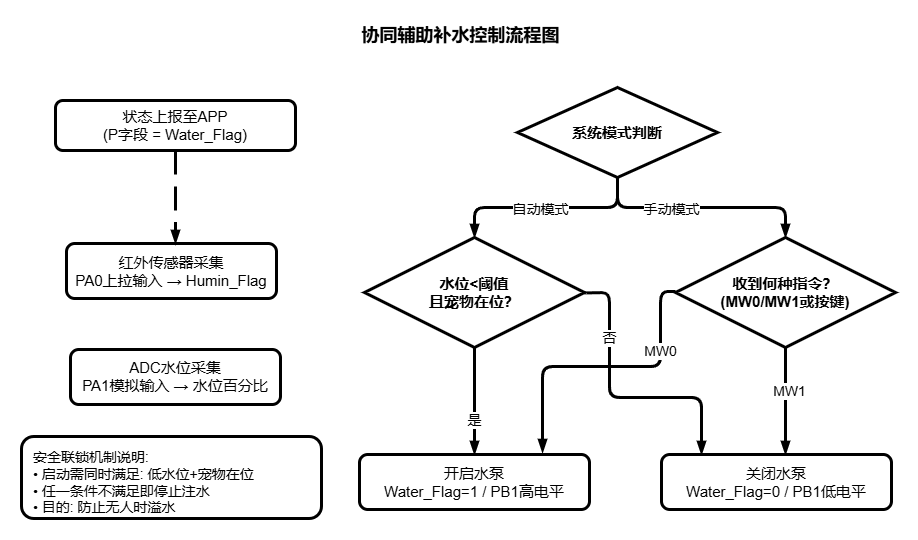

The diagram above was exported from draw.io. Its source (the exported page's mxGraphModel, read from the mxfile embedded in the PNG):
<mxGraphModel dx="1373" dy="914" grid="0" gridSize="10" guides="1" tooltips="1" connect="1" arrows="1" fold="1" page="1" pageScale="1" pageWidth="1169" pageHeight="1654" math="0" shadow="0">
  <root>
    <mxCell id="0" />
    <mxCell id="1" parent="0" />
    <mxCell id="j8DhcwhmFXB9hgo6OwRx-19" parent="1" style="text;html=1;align=center;verticalAlign=middle;resizable=0;points=[];autosize=1;fillColor=none;strokeColor=none;fontColor=#000000;fontSize=18;fontStyle=1;" value="协同辅助补水控制流程图" vertex="1">
      <mxGeometry height="30" width="240" x="424" y="471" as="geometry" />
    </mxCell>
    <mxCell id="j8DhcwhmFXB9hgo6OwRx-20" parent="1" style="rounded=1;whiteSpace=wrap;html=1;fillColor=#FFFFFF;strokeColor=#000000;fontColor=#000000;fontSize=15;strokeWidth=3;align=center;verticalAlign=middle;" value="红外传感器采集&#10;PA0上拉输入 → Humin_Flag" vertex="1">
      <mxGeometry height="55" width="210" x="150" y="694" as="geometry" />
    </mxCell>
    <mxCell id="j8DhcwhmFXB9hgo6OwRx-21" parent="1" style="rounded=1;whiteSpace=wrap;html=1;fillColor=#FFFFFF;strokeColor=#000000;fontColor=#000000;fontSize=15;strokeWidth=3;align=center;verticalAlign=middle;" value="ADC水位采集&#10;PA1模拟输入 → 水位百分比" vertex="1">
      <mxGeometry height="55" width="210" x="154" y="800" as="geometry" />
    </mxCell>
    <mxCell id="j8DhcwhmFXB9hgo6OwRx-22" parent="1" style="rhombus;whiteSpace=wrap;html=1;fillColor=#FFFFFF;strokeColor=#000000;fontColor=#000000;fontSize=15;fontStyle=1;strokeWidth=3;arcSize=40;align=center;verticalAlign=middle;" value="系统模式判断" vertex="1">
      <mxGeometry height="90" width="200" x="601" y="538" as="geometry" />
    </mxCell>
    <mxCell id="j8DhcwhmFXB9hgo6OwRx-23" edge="1" parent="1" source="j8DhcwhmFXB9hgo6OwRx-22" style="edgeStyle=orthogonalEdgeStyle;rounded=1;orthogonalLoop=1;jettySize=auto;html=1;strokeColor=#000000;strokeWidth=3;endArrow=blockThin;endFill=1;fontColor=#000000;fontSize=14;" target="j8DhcwhmFXB9hgo6OwRx-27" value="自动模式">
      <mxGeometry relative="1" x="0.05" y="2" as="geometry">
        <mxPoint as="offset" />
      </mxGeometry>
    </mxCell>
    <mxCell id="j8DhcwhmFXB9hgo6OwRx-24" edge="1" parent="1" source="j8DhcwhmFXB9hgo6OwRx-22" style="edgeStyle=orthogonalEdgeStyle;rounded=1;orthogonalLoop=1;jettySize=auto;html=1;strokeColor=#000000;strokeWidth=3;endArrow=blockThin;endFill=1;fontColor=#000000;fontSize=14;" target="j8DhcwhmFXB9hgo6OwRx-25" value="手动模式">
      <mxGeometry relative="1" x="-0.2708" y="-2" as="geometry">
        <mxPoint as="offset" />
        <Array as="points">
          <mxPoint x="701" y="658" />
          <mxPoint x="869" y="658" />
        </Array>
      </mxGeometry>
    </mxCell>
    <mxCell id="j8DhcwhmFXB9hgo6OwRx-25" parent="1" style="rhombus;whiteSpace=wrap;html=1;fillColor=#FFFFFF;strokeColor=#000000;fontColor=#000000;fontSize=15;fontStyle=1;strokeWidth=3;arcSize=40;align=center;verticalAlign=middle;" value="收到何种指令？&#10;(MW0/MW1或按键)" vertex="1">
      <mxGeometry height="110" width="220" x="759" y="688" as="geometry" />
    </mxCell>
    <mxCell id="j8DhcwhmFXB9hgo6OwRx-26" edge="1" parent="1" source="j8DhcwhmFXB9hgo6OwRx-25" style="edgeStyle=orthogonalEdgeStyle;rounded=1;orthogonalLoop=1;jettySize=auto;html=1;strokeColor=#000000;strokeWidth=3;endArrow=blockThin;endFill=1;fontColor=#000000;fontSize=14;" target="j8DhcwhmFXB9hgo6OwRx-31" value="MW1">
      <mxGeometry relative="1" x="-0.1973" y="4" as="geometry">
        <mxPoint as="offset" />
        <Array as="points">
          <mxPoint x="895" y="768" />
          <mxPoint x="896" y="768" />
        </Array>
      </mxGeometry>
    </mxCell>
    <mxCell id="j8DhcwhmFXB9hgo6OwRx-27" parent="1" style="rhombus;whiteSpace=wrap;html=1;fillColor=#FFFFFF;strokeColor=#000000;fontColor=#000000;fontSize=15;fontStyle=1;strokeWidth=3;arcSize=40;align=center;verticalAlign=middle;" value="水位&lt;阈值&#10;且宠物在位？" vertex="1">
      <mxGeometry height="110" width="220" x="448" y="688" as="geometry" />
    </mxCell>
    <mxCell id="j8DhcwhmFXB9hgo6OwRx-28" edge="1" parent="1" source="j8DhcwhmFXB9hgo6OwRx-27" style="edgeStyle=orthogonalEdgeStyle;rounded=1;orthogonalLoop=1;jettySize=auto;html=1;strokeColor=#000000;strokeWidth=3;endArrow=blockThin;endFill=1;fontColor=#000000;fontSize=14;" target="j8DhcwhmFXB9hgo6OwRx-30" value="是">
      <mxGeometry relative="1" x="0.3645" as="geometry">
        <mxPoint as="offset" />
      </mxGeometry>
    </mxCell>
    <mxCell id="j8DhcwhmFXB9hgo6OwRx-29" edge="1" parent="1" source="j8DhcwhmFXB9hgo6OwRx-27" style="edgeStyle=orthogonalEdgeStyle;rounded=1;orthogonalLoop=1;jettySize=auto;html=1;strokeColor=#000000;strokeWidth=3;endArrow=blockThin;endFill=1;fontColor=#000000;fontSize=14;exitX=1.006;exitY=0.504;exitDx=0;exitDy=0;entryX=0.174;entryY=0.004;entryDx=0;entryDy=0;entryPerimeter=0;exitPerimeter=0;" value="否">
      <mxGeometry relative="1" x="-0.4874" as="geometry">
        <mxPoint as="offset" />
        <Array as="points">
          <mxPoint x="668" y="743" />
          <mxPoint x="693" y="743" />
          <mxPoint x="693" y="848" />
          <mxPoint x="785" y="848" />
        </Array>
        <mxPoint x="668" y="729.78" as="sourcePoint" />
        <mxPoint x="785.0200000000186" y="905.0000000000302" as="targetPoint" />
      </mxGeometry>
    </mxCell>
    <mxCell id="j8DhcwhmFXB9hgo6OwRx-30" parent="1" style="rounded=1;whiteSpace=wrap;html=1;fillColor=#FFFFFF;strokeColor=#000000;fontColor=#000000;fontSize=15;strokeWidth=3;align=center;verticalAlign=middle;" value="开启水泵&#10;Water_Flag=1 / PB1高电平" vertex="1">
      <mxGeometry height="55" width="230" x="443" y="905" as="geometry" />
    </mxCell>
    <mxCell id="j8DhcwhmFXB9hgo6OwRx-31" parent="1" style="rounded=1;whiteSpace=wrap;html=1;fillColor=#FFFFFF;strokeColor=#000000;fontColor=#000000;fontSize=15;strokeWidth=3;align=center;verticalAlign=middle;" value="关闭水泵&#10;Water_Flag=0 / PB1低电平" vertex="1">
      <mxGeometry height="55" width="230" x="745" y="905" as="geometry" />
    </mxCell>
    <mxCell id="j8DhcwhmFXB9hgo6OwRx-32" parent="1" style="rounded=1;whiteSpace=wrap;html=1;fillColor=#FFFFFF;strokeColor=#000000;fontColor=#000000;fontSize=15;strokeWidth=3;align=center;verticalAlign=middle;" value="状态上报至APP&#10;(P字段 = Water_Flag)" vertex="1">
      <mxGeometry height="50" width="240" x="139" y="551" as="geometry" />
    </mxCell>
    <mxCell id="j8DhcwhmFXB9hgo6OwRx-33" edge="1" parent="1" source="j8DhcwhmFXB9hgo6OwRx-32" style="edgeStyle=orthogonalEdgeStyle;rounded=1;orthogonalLoop=1;jettySize=auto;html=1;strokeColor=#000000;strokeWidth=3;endArrow=blockThin;endFill=1;dashed=1;dashPattern=8 4;" target="j8DhcwhmFXB9hgo6OwRx-20">
      <mxGeometry relative="1" as="geometry">
        <Array as="points">
          <mxPoint x="253" y="723" />
          <mxPoint x="253" y="723" />
        </Array>
      </mxGeometry>
    </mxCell>
    <mxCell id="j8DhcwhmFXB9hgo6OwRx-34" parent="1" style="rounded=1;whiteSpace=wrap;html=1;fillColor=#FFFFFF;strokeColor=#000000;fontColor=#000000;fontSize=14;align=left;verticalAlign=top;spacingTop=6;spacingLeft=10;strokeWidth=3;" value="安全联锁机制说明:&#10;• 启动需同时满足: 低水位+宠物在位&#10;• 任一条件不满足即停止注水&#10;• 目的: 防止无人时溢水" vertex="1">
      <mxGeometry height="82" width="300" x="105" y="887" as="geometry" />
    </mxCell>
    <mxCell id="j8DhcwhmFXB9hgo6OwRx-35" edge="1" parent="1" style="edgeStyle=orthogonalEdgeStyle;rounded=1;orthogonalLoop=1;jettySize=auto;html=1;strokeColor=#000000;strokeWidth=3;endArrow=blockThin;endFill=1;fontColor=#000000;fontSize=14;exitX=0;exitY=0.5;exitDx=0;exitDy=0;" value="MW0">
      <mxGeometry relative="1" x="-0.4874" as="geometry">
        <mxPoint as="offset" />
        <Array as="points">
          <mxPoint x="744" y="742" />
          <mxPoint x="744" y="817" />
          <mxPoint x="626" y="817" />
          <mxPoint x="626" y="903" />
        </Array>
        <mxPoint x="759" y="742" as="sourcePoint" />
        <mxPoint x="627" y="903" as="targetPoint" />
      </mxGeometry>
    </mxCell>
  </root>
</mxGraphModel>